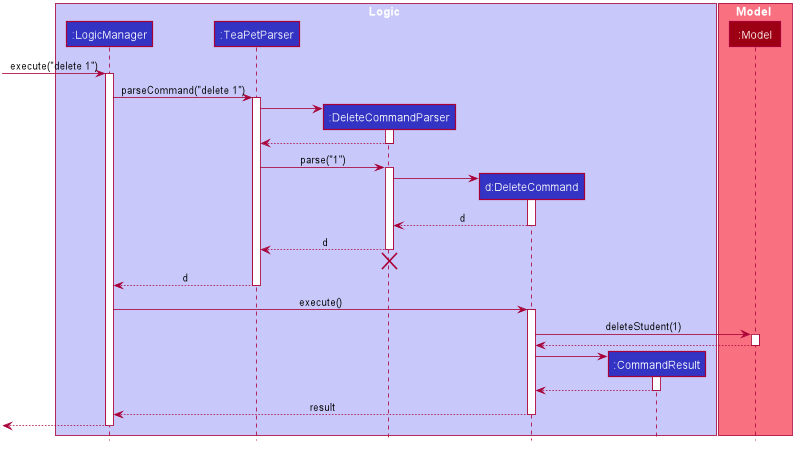

The diagram above was rendered by PlantUML. Its source (embedded in the PNG):
@startuml








skinparam BackgroundColor #FFFFFFF

skinparam Shadowing false

skinparam Class {
    FontColor #FFFFFF
    BorderThickness 1
    BorderColor #FFFFFF
    StereotypeFontColor #FFFFFF
    FontName Arial
}

skinparam Actor {
    BorderColor #000000
    Color #000000
    FontName Arial
}

skinparam Sequence {
    MessageAlign center
    BoxFontSize 15
    BoxPadding 0
    BoxFontColor #FFFFFF
    FontName Arial
}

skinparam Participant {
    FontColor #FFFFFFF
    Padding 20
}

skinparam MinClassWidth 50
skinparam ParticipantPadding 10
skinparam Shadowing false
skinparam DefaultTextAlignment center
skinparam packageStyle Rectangle

hide footbox
hide members
hide circle

box Logic #C8C8FA
participant ":LogicManager" as LogicManager #3333C4
participant ":TeaPetParser" as TeaPetParser #3333C4
participant ":DeleteCommandParser" as DeleteCommandParser #3333C4
participant "d:DeleteCommand" as DeleteCommand #3333C4
participant ":CommandResult" as CommandResult #3333C4
end box

box Model #F97181
participant ":Model" as Model #9D0012
end box

[-> LogicManager : execute("delete 1")
activate LogicManager

LogicManager -> TeaPetParser : parseCommand("delete 1")
activate TeaPetParser

create DeleteCommandParser
TeaPetParser -> DeleteCommandParser
activate DeleteCommandParser

DeleteCommandParser --> TeaPetParser
deactivate DeleteCommandParser

TeaPetParser -> DeleteCommandParser : parse("1")
activate DeleteCommandParser

create DeleteCommand
DeleteCommandParser -> DeleteCommand
activate DeleteCommand

DeleteCommand --> DeleteCommandParser : d
deactivate DeleteCommand

DeleteCommandParser --> TeaPetParser : d
deactivate DeleteCommandParser
DeleteCommandParser -[hidden]-> TeaPetParser
destroy DeleteCommandParser

TeaPetParser --> LogicManager : d
deactivate TeaPetParser

LogicManager -> DeleteCommand : execute()
activate DeleteCommand

DeleteCommand -> Model : deleteStudent(1)
activate Model

Model --> DeleteCommand
deactivate Model

create CommandResult
DeleteCommand -> CommandResult
activate CommandResult

CommandResult --> DeleteCommand
deactivate CommandResult

DeleteCommand --> LogicManager : result
deactivate DeleteCommand

[<--LogicManager
deactivate LogicManager
@enduml